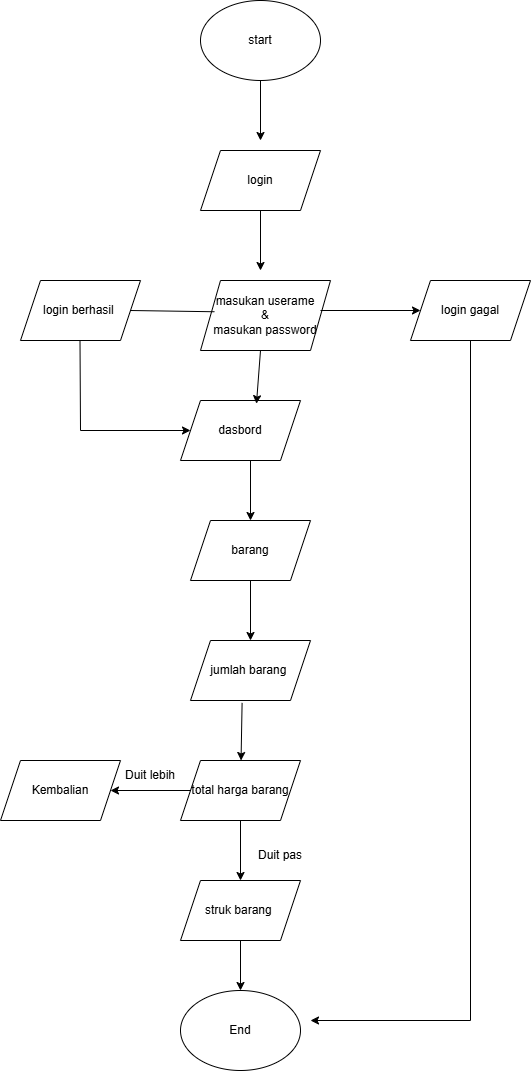

The diagram above was exported from draw.io. Its source (the exported page's mxGraphModel, read from the mxfile embedded in the PNG):
<mxGraphModel dx="1034" dy="570" grid="1" gridSize="10" guides="1" tooltips="1" connect="1" arrows="1" fold="1" page="1" pageScale="1" pageWidth="827" pageHeight="1169" math="0" shadow="0">
  <root>
    <mxCell id="0" />
    <mxCell id="1" parent="0" />
    <mxCell id="UtOQI_IVEppywD4F9le5-1" parent="1" style="ellipse;whiteSpace=wrap;html=1;" value="start" vertex="1">
      <mxGeometry height="80" width="120" x="350" y="10" as="geometry" />
    </mxCell>
    <mxCell id="UtOQI_IVEppywD4F9le5-2" edge="1" parent="1" source="UtOQI_IVEppywD4F9le5-1" style="endArrow=classic;html=1;rounded=0;exitX=0.5;exitY=1;exitDx=0;exitDy=0;" value="">
      <mxGeometry height="50" relative="1" width="50" as="geometry">
        <mxPoint x="390" y="320" as="sourcePoint" />
        <mxPoint x="410" y="150" as="targetPoint" />
      </mxGeometry>
    </mxCell>
    <mxCell id="UtOQI_IVEppywD4F9le5-3" parent="1" style="shape=parallelogram;perimeter=parallelogramPerimeter;whiteSpace=wrap;html=1;fixedSize=1;" value="login" vertex="1">
      <mxGeometry height="60" width="120" x="350" y="160" as="geometry" />
    </mxCell>
    <mxCell id="UtOQI_IVEppywD4F9le5-6" edge="1" parent="1" source="UtOQI_IVEppywD4F9le5-3" style="endArrow=classic;html=1;rounded=0;exitX=0.5;exitY=1;exitDx=0;exitDy=0;" value="">
      <mxGeometry height="50" relative="1" width="50" as="geometry">
        <mxPoint x="390" y="320" as="sourcePoint" />
        <mxPoint x="410" y="280" as="targetPoint" />
      </mxGeometry>
    </mxCell>
    <mxCell id="UtOQI_IVEppywD4F9le5-7" parent="1" style="shape=parallelogram;perimeter=parallelogramPerimeter;whiteSpace=wrap;html=1;fixedSize=1;" value="masukan userame&lt;div&gt;&amp;amp;&lt;/div&gt;&lt;div&gt;masukan password&lt;/div&gt;" vertex="1">
      <mxGeometry height="70" width="130" x="350" y="290" as="geometry" />
    </mxCell>
    <mxCell id="UtOQI_IVEppywD4F9le5-9" edge="1" parent="1" style="endArrow=none;html=1;rounded=0;entryX=0;entryY=0.25;entryDx=0;entryDy=0;" value="">
      <mxGeometry height="50" relative="1" width="50" as="geometry">
        <mxPoint x="280" y="320" as="sourcePoint" />
        <mxPoint x="363.92857142857133" y="321.25" as="targetPoint" />
      </mxGeometry>
    </mxCell>
    <mxCell id="UtOQI_IVEppywD4F9le5-10" parent="1" style="shape=parallelogram;perimeter=parallelogramPerimeter;whiteSpace=wrap;html=1;fixedSize=1;" value="login berhasil&amp;nbsp;" vertex="1">
      <mxGeometry height="60" width="120" x="170" y="290" as="geometry" />
    </mxCell>
    <mxCell id="UtOQI_IVEppywD4F9le5-11" edge="1" parent="1" style="endArrow=classic;html=1;rounded=0;exitX=0.44;exitY=1.053;exitDx=0;exitDy=0;exitPerimeter=0;" target="UtOQI_IVEppywD4F9le5-12" value="">
      <mxGeometry height="50" relative="1" width="50" as="geometry">
        <Array as="points">
          <mxPoint x="230" y="440" />
        </Array>
        <mxPoint x="229.49999999999994" y="349.99999999999994" as="sourcePoint" />
        <mxPoint x="330" y="440" as="targetPoint" />
      </mxGeometry>
    </mxCell>
    <mxCell id="UtOQI_IVEppywD4F9le5-12" parent="1" style="shape=parallelogram;perimeter=parallelogramPerimeter;whiteSpace=wrap;html=1;fixedSize=1;" value="dasbord" vertex="1">
      <mxGeometry height="60" width="120" x="330" y="410" as="geometry" />
    </mxCell>
    <mxCell id="UtOQI_IVEppywD4F9le5-13" edge="1" parent="1" style="endArrow=classic;html=1;rounded=0;entryX=0.633;entryY=0.053;entryDx=0;entryDy=0;entryPerimeter=0;" target="UtOQI_IVEppywD4F9le5-12" value="">
      <mxGeometry height="50" relative="1" width="50" as="geometry">
        <mxPoint x="410" y="360" as="sourcePoint" />
        <mxPoint x="410" y="400" as="targetPoint" />
      </mxGeometry>
    </mxCell>
    <mxCell id="UtOQI_IVEppywD4F9le5-15" edge="1" parent="1" style="endArrow=classic;html=1;rounded=0;" target="UtOQI_IVEppywD4F9le5-16" value="">
      <mxGeometry height="50" relative="1" width="50" as="geometry">
        <mxPoint x="470" y="320" as="sourcePoint" />
        <mxPoint x="560" y="320" as="targetPoint" />
      </mxGeometry>
    </mxCell>
    <mxCell id="UtOQI_IVEppywD4F9le5-16" parent="1" style="shape=parallelogram;perimeter=parallelogramPerimeter;whiteSpace=wrap;html=1;fixedSize=1;" value="login gagal" vertex="1">
      <mxGeometry height="60" width="120" x="560" y="290" as="geometry" />
    </mxCell>
    <mxCell id="UtOQI_IVEppywD4F9le5-17" edge="1" parent="1" style="endArrow=classic;html=1;rounded=0;exitX=0.5;exitY=1;exitDx=0;exitDy=0;" value="">
      <mxGeometry height="50" relative="1" width="50" as="geometry">
        <mxPoint x="400" y="470" as="sourcePoint" />
        <mxPoint x="400" y="530" as="targetPoint" />
      </mxGeometry>
    </mxCell>
    <mxCell id="UtOQI_IVEppywD4F9le5-18" parent="1" style="shape=parallelogram;perimeter=parallelogramPerimeter;whiteSpace=wrap;html=1;fixedSize=1;" value="barang" vertex="1">
      <mxGeometry height="60" width="120" x="340" y="530" as="geometry" />
    </mxCell>
    <mxCell id="UtOQI_IVEppywD4F9le5-19" edge="1" parent="1" source="UtOQI_IVEppywD4F9le5-18" style="endArrow=classic;html=1;rounded=0;exitX=0.5;exitY=1;exitDx=0;exitDy=0;" target="UtOQI_IVEppywD4F9le5-20" value="">
      <mxGeometry height="50" relative="1" width="50" as="geometry">
        <mxPoint x="390" y="720" as="sourcePoint" />
        <mxPoint x="400" y="650" as="targetPoint" />
      </mxGeometry>
    </mxCell>
    <mxCell id="UtOQI_IVEppywD4F9le5-20" parent="1" style="shape=parallelogram;perimeter=parallelogramPerimeter;whiteSpace=wrap;html=1;fixedSize=1;" value="jumlah barang&amp;nbsp;" vertex="1">
      <mxGeometry height="60" width="120" x="340" y="650" as="geometry" />
    </mxCell>
    <mxCell id="UtOQI_IVEppywD4F9le5-21" edge="1" parent="1" source="UtOQI_IVEppywD4F9le5-20" style="endArrow=classic;html=1;rounded=0;exitX=0.43;exitY=1.04;exitDx=0;exitDy=0;exitPerimeter=0;" target="UtOQI_IVEppywD4F9le5-22" value="">
      <mxGeometry height="50" relative="1" width="50" as="geometry">
        <mxPoint x="390" y="720" as="sourcePoint" />
        <mxPoint x="390" y="770" as="targetPoint" />
      </mxGeometry>
    </mxCell>
    <mxCell id="UtOQI_IVEppywD4F9le5-22" parent="1" style="shape=parallelogram;perimeter=parallelogramPerimeter;whiteSpace=wrap;html=1;fixedSize=1;" value="total harga barang" vertex="1">
      <mxGeometry height="60" width="120" x="330" y="770" as="geometry" />
    </mxCell>
    <mxCell id="UtOQI_IVEppywD4F9le5-23" edge="1" parent="1" source="UtOQI_IVEppywD4F9le5-22" style="endArrow=classic;html=1;rounded=0;exitX=0;exitY=0.5;exitDx=0;exitDy=0;" target="UtOQI_IVEppywD4F9le5-24" value="">
      <mxGeometry height="50" relative="1" width="50" as="geometry">
        <mxPoint x="390" y="720" as="sourcePoint" />
        <mxPoint x="260" y="800" as="targetPoint" />
      </mxGeometry>
    </mxCell>
    <mxCell id="UtOQI_IVEppywD4F9le5-24" parent="1" style="shape=parallelogram;perimeter=parallelogramPerimeter;whiteSpace=wrap;html=1;fixedSize=1;" value="Kembalian" vertex="1">
      <mxGeometry height="60" width="120" x="150" y="770" as="geometry" />
    </mxCell>
    <mxCell id="UtOQI_IVEppywD4F9le5-25" edge="1" parent="1" source="UtOQI_IVEppywD4F9le5-22" style="endArrow=classic;html=1;rounded=0;exitX=0.5;exitY=1;exitDx=0;exitDy=0;" value="">
      <mxGeometry height="50" relative="1" width="50" as="geometry">
        <mxPoint x="390" y="720" as="sourcePoint" />
        <mxPoint x="390" y="890" as="targetPoint" />
      </mxGeometry>
    </mxCell>
    <mxCell id="UtOQI_IVEppywD4F9le5-26" parent="1" style="shape=parallelogram;perimeter=parallelogramPerimeter;whiteSpace=wrap;html=1;fixedSize=1;" value="struk barang&amp;nbsp;" vertex="1">
      <mxGeometry height="60" width="120" x="330" y="890" as="geometry" />
    </mxCell>
    <mxCell id="UtOQI_IVEppywD4F9le5-27" parent="1" style="text;html=1;whiteSpace=wrap;strokeColor=none;fillColor=none;align=center;verticalAlign=middle;rounded=0;" value="Duit lebih" vertex="1">
      <mxGeometry height="30" width="60" x="270" y="770" as="geometry" />
    </mxCell>
    <mxCell id="UtOQI_IVEppywD4F9le5-28" parent="1" style="text;html=1;whiteSpace=wrap;strokeColor=none;fillColor=none;align=center;verticalAlign=middle;rounded=0;" value="Duit pas" vertex="1">
      <mxGeometry height="30" width="60" x="400" y="850" as="geometry" />
    </mxCell>
    <mxCell id="UtOQI_IVEppywD4F9le5-29" edge="1" parent="1" source="UtOQI_IVEppywD4F9le5-26" style="endArrow=classic;html=1;rounded=0;exitX=0.5;exitY=1;exitDx=0;exitDy=0;" target="UtOQI_IVEppywD4F9le5-30" value="">
      <mxGeometry height="50" relative="1" width="50" as="geometry">
        <mxPoint x="390" y="920" as="sourcePoint" />
        <mxPoint x="390" y="1010" as="targetPoint" />
      </mxGeometry>
    </mxCell>
    <mxCell id="UtOQI_IVEppywD4F9le5-30" parent="1" style="ellipse;whiteSpace=wrap;html=1;" value="End" vertex="1">
      <mxGeometry height="80" width="120" x="330" y="1000" as="geometry" />
    </mxCell>
    <mxCell id="UtOQI_IVEppywD4F9le5-31" edge="1" parent="1" source="UtOQI_IVEppywD4F9le5-16" style="endArrow=classic;html=1;rounded=0;exitX=0.5;exitY=1;exitDx=0;exitDy=0;" value="">
      <mxGeometry height="50" relative="1" width="50" as="geometry">
        <Array as="points">
          <mxPoint x="620" y="1030" />
        </Array>
        <mxPoint x="440" y="580" as="sourcePoint" />
        <mxPoint x="460" y="1030" as="targetPoint" />
      </mxGeometry>
    </mxCell>
  </root>
</mxGraphModel>